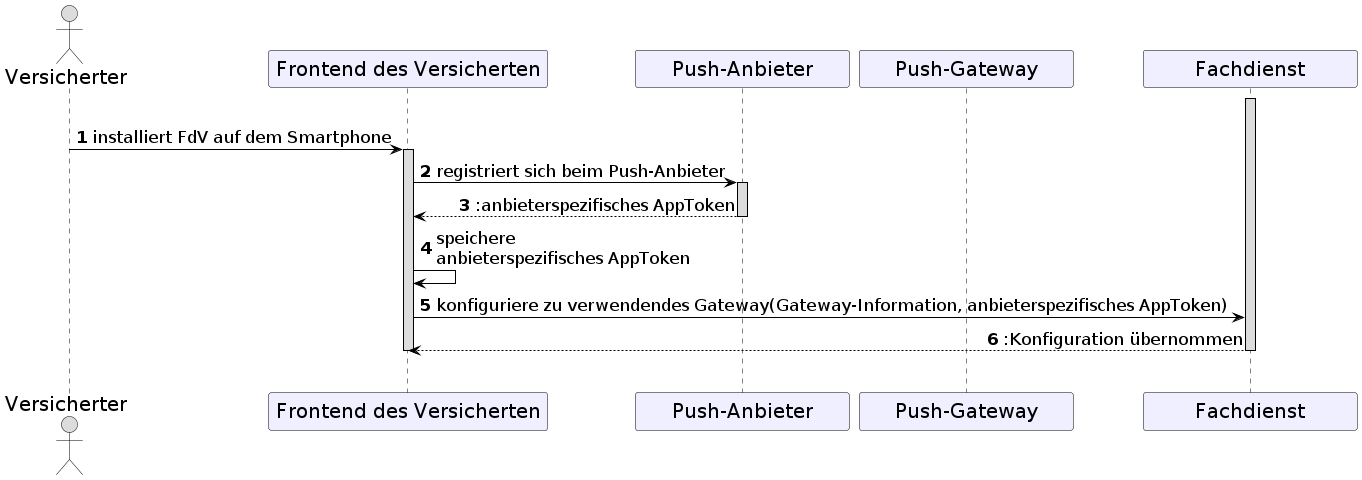

The diagram above was rendered by PlantUML. Its source (embedded in the PNG):
@startuml
skinparam sequenceMessageAlign direction
skinparam minClassWidth 200
skinparam BoxPadding 1
skinparam sequenceReferenceHeaderBackgroundColor palegreen
scale max 2048 width

skinparam sequence {
ArrowColor black
ArrowFontSize 17
ActorBorderColor black
LifeLineBorderColor black
LifeLineBackgroundColor Gainsboro

ParticipantBorderColor Motivation
ParticipantBackgroundColor Motivation
'ParticipantFontName Impact
ParticipantFontSize 20
ParticipantFontColor black
ParticipantBorderColor Black
ParticipantBackgroundColor MOTIVATION

ActorBackgroundColor Gainsboro
ActorFontColor black
ActorFontSize 20
'ActorFontName Aapex
}

autonumber
    
    actor v as "Versicherter"
    participant fdv as "Frontend des Versicherten"
    'box <size:18>Messenger-Service\n#WhiteSmoke
    participant pa as "Push-Anbieter"
    participant pg as "Push-Gateway"
    participant fd as "Fachdienst"
    'end box

|||
  activate fd
  v->fdv: installiert FdV auf dem Smartphone
  activate fdv
  fdv->pa: registriert sich beim Push-Anbieter
  activate pa
  pa-->fdv: :anbieterspezifisches AppToken
  deactivate pa
  fdv->fdv: speichere \nanbieterspezifisches AppToken
  fdv->fd: konfiguriere zu verwendendes Gateway(Gateway-Information, anbieterspezifisches AppToken)
  fd-->fdv: :Konfiguration übernommen
|||

  deactivate fd
  deactivate fdv
@enduml